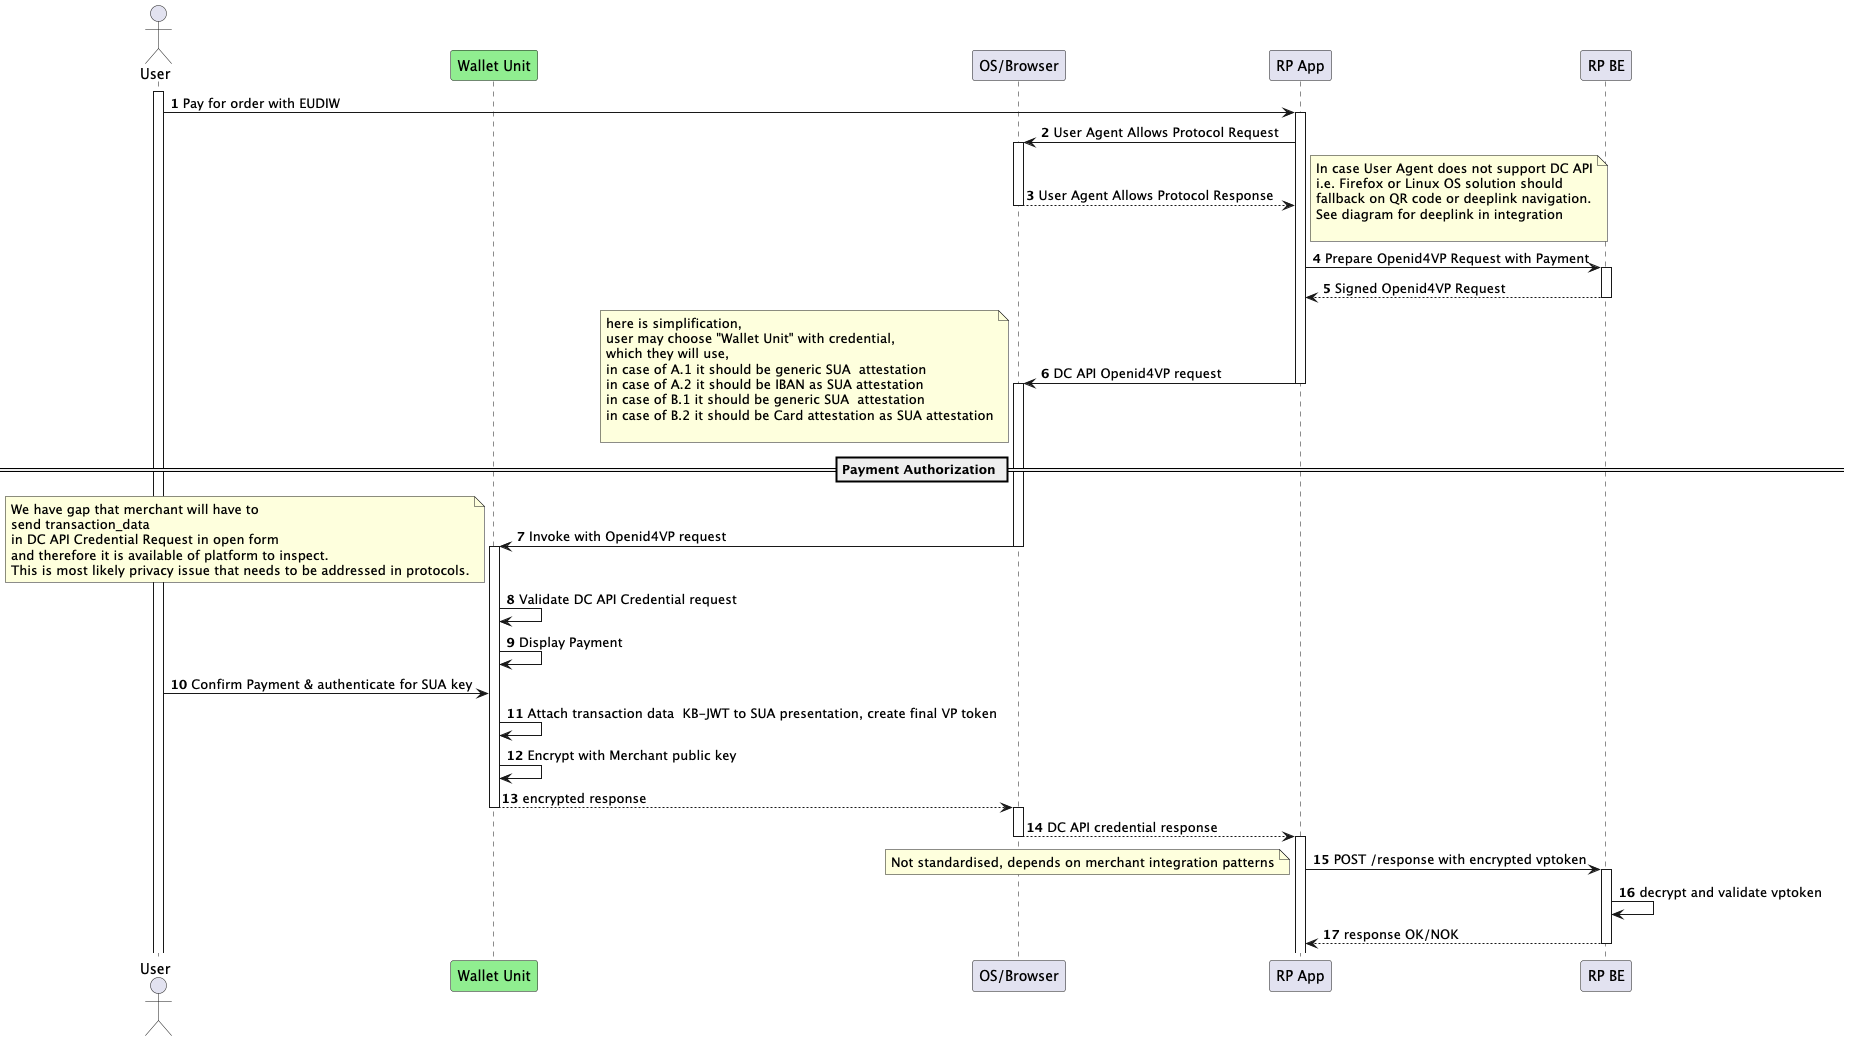

The diagram above was rendered by PlantUML. Its source (embedded in the PNG):
@startuml
'https://plantuml.com/sequence-diagram

autonumber
actor User
participant "Wallet Unit" #lightgreen
participant "OS/Browser"
participant "RP App"
participant "RP BE"

activate User
User -> "RP App": Pay for order with EUDIW
activate "RP App"
    "RP App" -> "OS/Browser": User Agent Allows Protocol Request
    activate "OS/Browser"
        return User Agent Allows Protocol Response
    note right
    In case User Agent does not support DC API
    i.e. Firefox or Linux OS solution should
    fallback on QR code or deeplink navigation.
    See diagram for deeplink in integration

    end note
    "RP App" -> "RP BE": Prepare Openid4VP Request with Payment
    activate "RP BE"
        return Signed Openid4VP Request
    "RP App" -> "OS/Browser": DC API Openid4VP request
== Payment Authorization ==
deactivate "RP App"
activate "OS/Browser"
note left
    here is simplification,
    user may choose "Wallet Unit" with credential,
    which they will use,
    in case of A.1 it should be generic SUA  attestation
    in case of A.2 it should be IBAN as SUA attestation
    in case of B.1 it should be generic SUA  attestation
    in case of B.2 it should be Card attestation as SUA attestation

end note
"OS/Browser" -> "Wallet Unit": Invoke with Openid4VP request
deactivate "OS/Browser"
note left
We have gap that merchant will have to
send transaction_data
in DC API Credential Request in open form
and therefore it is available of platform to inspect.
This is most likely privacy issue that needs to be addressed in protocols.
end note
activate "Wallet Unit"
"Wallet Unit" -> "Wallet Unit": Validate DC API Credential request
"Wallet Unit" -> "Wallet Unit": Display Payment
User -> "Wallet Unit": Confirm Payment & authenticate for SUA key
"Wallet Unit" -> "Wallet Unit": Attach transaction data  KB-JWT to SUA presentation, create final VP token
"Wallet Unit" -> "Wallet Unit": Encrypt with Merchant public key
return encrypted response
activate "OS/Browser"
"OS/Browser" --> "RP App":  DC API credential response
deactivate "OS/Browser"
activate "RP App"

"RP App" -> "RP BE": POST /response with encrypted vptoken
note left
Not standardised, depends on merchant integration patterns
end note
    activate "RP BE"
     "RP BE"-> "RP BE": decrypt and validate vptoken
    return response OK/NOK



@enduml